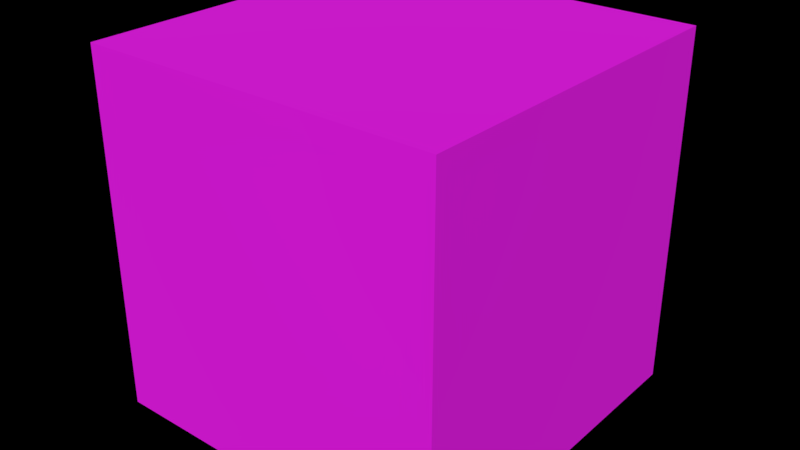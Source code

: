 # Source: Formica_Speckled_Tan.blend  (saved by Blender 2.80.75; exported with 4.5.12 LTS)
import bpy
from mathutils import Matrix  # noqa: F401  (used for matrix-valued properties, if any)

bpy.ops.wm.read_factory_settings(use_empty=True)
scene = bpy.context.scene
scene.name = 'Scene'

# ---- images (referenced by path relative to the original .blend; pixels are not part of the script)
import os
ASSET_DIR = os.environ.get("B2B_ASSET_DIR", "")  # directory of the original .blend (textures are referenced by path, not embedded)
HERE = os.path.dirname(os.path.abspath(__file__))  # packed textures are extracted next to this script under _unpacked/

def load_image(name, relpath, width, height, colorspace="sRGB"):
    """Load a texture the original file referenced (path relative to the .blend, or extracted next to this script)."""
    p = next((c for c in (os.path.join(HERE, relpath), os.path.join(ASSET_DIR, relpath)) if relpath and os.path.exists(c)), "")
    if p:
        img = bpy.data.images.load(p, check_existing=True)
        img.name = name
    else:  # same state as the original file: an image datablock whose file is absent (Cycles renders it pink)
        img = bpy.data.images.new(name, width, height)
        img.source = "FILE"
        img.filepath = "//" + (relpath or name)
    img.colorspace_settings.name = colorspace
    return img
img_formica_speckled_tan_jpg = load_image('Formica Speckled Tan.jpg', 'Formica Speckled Tan.jpg', 1024, 1024, 'sRGB')

# ---- materials (node trees are filled in below, after node groups)
mat_formica_speckled_tan = bpy.data.materials.new('Formica Speckled Tan')
mat_formica_speckled_tan.alpha_threshold = 0.0
mat_formica_speckled_tan.use_transparent_shadow = False
mat_formica_speckled_tan.preview_render_type = 'CUBE'
mat_formica_speckled_tan.diffuse_color = (0.1981, 0.1878, 0.1559, 1.0)
mat_formica_speckled_tan.roughness = 0.5
mat_formica_speckled_tan.specular_intensity = 0.0

# ---- material node trees
mat_formica_speckled_tan.use_nodes = True; mat_formica_speckled_tan.node_tree.nodes.clear()
_N = mat_formica_speckled_tan.node_tree.nodes; _L = mat_formica_speckled_tan.node_tree.links
n0 = _N.new('ShaderNodeOutputMaterial'); n0.name = 'Material Output'; n0.location = (500, 300)
n1 = _N.new('ShaderNodeBsdfPrincipled'); n1.name = 'Principled BSDF'; n1.location = (200, 300)
n1.distribution = 'GGX'
n1.subsurface_method = 'BURLEY'
n1.inputs[2].default_value = 0.9
n1.inputs[3].default_value = 1.45
n1.inputs[27].default_value = (0.0, 0.0, 0.0, 1.0)
n1.inputs[28].default_value = 1.0
n2 = _N.new('ShaderNodeTexImage'); n2.name = 'Image Texture'; n2.location = (-100, 300)
n2.image = img_formica_speckled_tan_jpg
n2.projection = 'BOX'
n3 = _N.new('ShaderNodeMapping'); n3.name = 'Mapping'; n3.location = (-500, 300)
n3.vector_type = 'TEXTURE'
n3.inputs[3].default_value = (5.0, 5.0, 5.0)
n4 = _N.new('ShaderNodeTexCoord'); n4.name = 'Texture Coordinate'; n4.location = (-700, 300)
_L.new(n1.outputs[0], n0.inputs[0])
_L.new(n2.outputs[0], n1.inputs[0])
_L.new(n3.outputs[0], n2.inputs[0])
_L.new(n4.outputs[3], n3.inputs[0])
n0.is_active_output = True

# ---- world
world_world = bpy.data.worlds.new('World'); scene.world = world_world
world_world.color = (0.0, 0.0, 0.0)
world_world.use_sun_shadow = False
world_world.sun_shadow_jitter_overblur = 0.0
world_world.cycles.sampling_method = 'MANUAL'

# ---- meshes
me_formica_speckled_tan = bpy.data.meshes.new('Formica Speckled Tan')
me_formica_speckled_tan.from_pydata([(-3.0, -3.0, -3.0), (-3.0, -3.0, 3.0), (-3.0, 3.0, -3.0), (-3.0, 3.0, 3.0), (3.0, -3.0, -3.0), (3.0, -3.0, 3.0), (3.0, 3.0, -3.0), (3.0, 3.0, 3.0)], [], [(0, 1, 3, 2), (2, 3, 7, 6), (6, 7, 5, 4), (4, 5, 1, 0), (2, 6, 4, 0), (7, 3, 1, 5)])
me_formica_speckled_tan.materials.append(mat_formica_speckled_tan)
me_formica_speckled_tan.use_remesh_preserve_volume = False
me_formica_speckled_tan.use_remesh_preserve_attributes = False
me_formica_speckled_tan.use_mirror_vertex_groups = False
me_formica_speckled_tan.update()

# ---- objects
ob_formica_speckled_tan = bpy.data.objects.new('Formica Speckled Tan', me_formica_speckled_tan)

# ---- transforms, parenting, visibility, modifiers, constraints
ob_formica_speckled_tan.location = (0.0, 0.0, 0.0)
ob_formica_speckled_tan.lineart.crease_threshold = 0.0

# ---- collection membership
scene.collection.objects.link(ob_formica_speckled_tan)

# ---- scene / render settings (as saved in the file)
scene.frame_start = 1; scene.frame_end = 250; scene.frame_set(2)
scene.render.engine = 'BLENDER_EEVEE_NEXT'
scene.render.image_settings.color_depth = '16'
scene.render.resolution_percentage = 50
scene.render.dither_intensity = 0.0
scene.render.film_transparent = True
scene.render.use_compositing = False
scene.render.use_sequencer = False
scene.render.use_stamp_time = False
scene.render.use_stamp_date = False
scene.render.use_stamp_frame = False
scene.render.use_stamp_camera = False
scene.render.use_stamp_scene = False
scene.render.use_stamp_filename = False
scene.render.use_stamp_render_time = False
scene.cycles.use_denoising = False
scene.cycles.samples = 128
scene.cycles.sampling_pattern = 'TABULATED_SOBOL'
scene.cycles.use_adaptive_sampling = False
scene.cycles.use_light_tree = False
scene.cycles.blur_glossy = 0.0
scene.cycles.sample_clamp_indirect = 0.0
scene.view_settings.view_transform = 'Standard'
scene.unit_settings.scale_length = 0.0254
bpy.context.view_layer.update()

# ---- added for rendering (the .blend has no active camera and no usable light): camera, sun
cam_auto = bpy.data.cameras.new('AutoCamera')
cam_auto.lens = 50.0
cam_auto.sensor_width = 36.0
cam_auto.clip_end = 1000.0
ob_auto_camera = bpy.data.objects.new('AutoCamera', cam_auto)
scene.collection.objects.link(ob_auto_camera)
ob_auto_camera.location = (9.61522, -11.5383, 7.69217)
ob_auto_camera.rotation_euler = (1.09748, -7.21219e-08, 0.694738)
scene.camera = ob_auto_camera
light_auto_sun = bpy.data.lights.new('AutoSun', 'SUN')
light_auto_sun.energy = 3.0
light_auto_sun.angle = 0.0523599
ob_auto_sun = bpy.data.objects.new('AutoSun', light_auto_sun)
scene.collection.objects.link(ob_auto_sun)
ob_auto_sun.rotation_euler = (0.872665, 0.174533, 0.523599)
bpy.context.view_layer.update()
